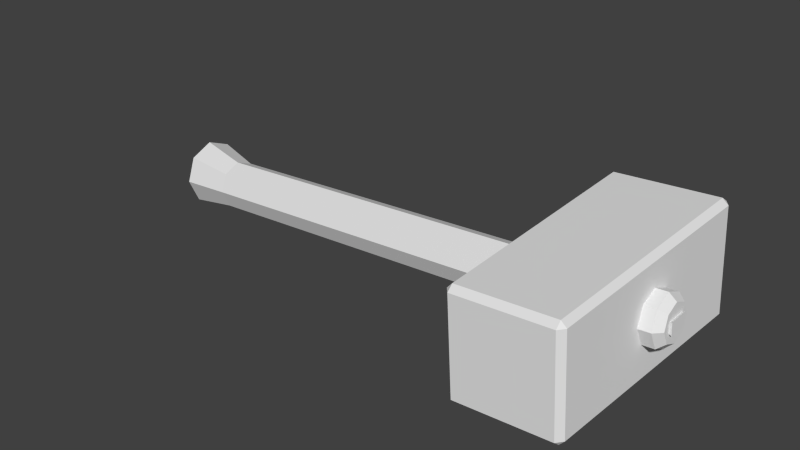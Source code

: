 # Source: Hammer_MPI01.blend  (saved by Blender 2.79.0; exported with 4.5.12 LTS)
import bpy
from mathutils import Matrix  # noqa: F401  (used for matrix-valued properties, if any)

bpy.ops.wm.read_factory_settings(use_empty=True)
scene = bpy.context.scene
scene.name = 'Scene'

# ---- collections
col_collection_1 = bpy.data.collections.new('Collection 1'); scene.collection.children.link(col_collection_1)

# ---- materials (node trees are filled in below, after node groups)
mat_axe = bpy.data.materials.new('axe')
mat_axe.alpha_threshold = 0.0
mat_axe.use_transparent_shadow = False
mat_axe.roughness = 0.5
mat_axe.specular_intensity = 0.0
mat_axe.line_color = (0.0, 0.0, 0.0, 1.0)

# ---- material node trees

# ---- world
world_world = bpy.data.worlds.new('World'); scene.world = world_world
world_world.color = (0.05088, 0.05088, 0.05088)
world_world.use_sun_shadow = False
world_world.sun_shadow_jitter_overblur = 0.0
world_world.cycles.sampling_method = 'NONE'
world_world.cycles.sample_map_resolution = 256

# ---- meshes
me_cylinder_011 = bpy.data.meshes.new('Cylinder.011')
me_cylinder_011.from_pydata([(0.01226, -0.04395, 0.003709), (0.01421, -0.04395, 0.001978), (0.0141, -0.04612, 0.003818), (0.01213, -0.04612, 0.03695), (0.01202, -0.04395, 0.03879), (0.01028, -0.04395, 0.03684), (0.01032, 0.04131, 0.04046), (0.01044, 0.04421, 0.03844), (0.008423, 0.04131, 0.03832), (0.01261, 0.04421, 0.002133), (0.01273, 0.04131, 0.0001159), (0.01059, 0.04131, 0.002013), (0.04723, -0.04612, 0.005798), (0.04734, -0.04395, 0.003958), (0.04907, -0.04395, 0.005908), (0.04525, -0.04612, 0.03893), (0.04709, -0.04395, 0.03904), (0.04514, -0.04395, 0.04077), (0.04663, 0.04131, 0.04263), (0.04877, 0.04131, 0.04073), (0.04675, 0.04421, 0.04061), (0.04892, 0.04421, 0.004303), (0.05094, 0.04131, 0.004423), (0.04904, 0.04131, 0.002285), (0.05224, -0.004477, 0.02309), (0.05224, 0.003065, 0.02309), (0.05656, -0.004477, 0.02122), (0.05631, -0.004477, 0.02547), (0.05631, 0.003065, 0.02547), (0.05656, 0.003065, 0.02122), (0.04284, 0.01609, 0.02553), (0.01666, 0.01609, 0.02396), (-0.1362, 0.002253, 0.02358), (0.05252, -0.0006801, 0.03187), (-0.136, 0.01057, 0.02014), (0.05267, 0.00553, 0.0293), (-0.1355, 0.01402, 0.01183), (0.05304, 0.008102, 0.0231), (-0.135, 0.01057, 0.003531), (0.05342, 0.00553, 0.0169), (-0.1348, 0.002253, 9.119e-05), (0.05357, -0.0006801, 0.01433), (-0.135, -0.006065, 0.003531), (0.05342, -0.00689, 0.0169), (-0.1355, -0.009511, 0.01183), (0.05304, -0.009463, 0.0231), (-0.136, -0.006065, 0.02014), (0.05267, -0.00689, 0.0293), (-0.118, -0.0006802, 0.02153), (-0.1179, 0.005425, 0.019), (-0.1175, 0.007953, 0.01291), (-0.1172, 0.005425, 0.006814), (-0.117, -0.0006802, 0.004289), (-0.1172, -0.006785, 0.006814), (-0.1175, -0.009314, 0.01291), (-0.1179, -0.006785, 0.019), (-0.1395, -0.00243, 0.01629), (-0.1392, -0.00437, 0.01161), (-0.1389, -0.00243, 0.006937), (-0.1388, 0.002253, 0.005001), (-0.139, -0.0006803, 0.01163), (-0.1389, 0.006936, 0.006937), (-0.1392, 0.008876, 0.01161), (-0.1395, 0.006936, 0.01629), (-0.1396, 0.002253, 0.01822), (0.05521, -0.0006801, 0.02973), (0.05532, 0.003909, 0.02783), (0.05559, 0.00581, 0.02325), (0.05587, 0.003909, 0.01867), (0.05598, -0.0006801, 0.01677), (0.05587, -0.005269, 0.01867), (0.05559, -0.00717, 0.02325), (0.05532, -0.005269, 0.02783), (0.05559, -0.0006801, 0.02325)], [], [(0, 5, 8, 11), (20, 21, 9, 7), (22, 19, 16, 14), (17, 18, 6, 4), (23, 13, 1, 10), (0, 1, 2), (3, 4, 5), (6, 7, 8), (9, 10, 11), (12, 13, 14), (15, 16, 17), (18, 19, 20), (21, 22, 23), (1, 13, 12, 2), (14, 16, 15, 12), (17, 4, 3, 15), (5, 0, 2, 3), (16, 19, 18, 17), (20, 7, 6, 18), (8, 5, 4, 6), (19, 22, 21, 20), (23, 10, 9, 21), (11, 8, 7, 9), (22, 14, 13, 23), (0, 11, 10, 1), (12, 15, 3, 2), (29, 28, 27, 26), (26, 27, 24), (27, 28, 25, 24), (28, 29, 25), (29, 26, 24, 25), (48, 33, 35, 49), (49, 35, 37, 50), (50, 37, 39, 51), (51, 39, 41, 52), (52, 41, 43, 53), (53, 43, 45, 54), (55, 47, 33, 48), (54, 45, 47, 55), (32, 48, 49, 34), (34, 49, 50, 36), (36, 50, 51, 38), (38, 51, 52, 40), (40, 52, 53, 42), (42, 53, 54, 44), (48, 32, 46, 55), (44, 54, 55, 46), (34, 36, 62, 63), (36, 38, 61, 62), (38, 40, 59, 61), (42, 44, 57, 58), (44, 46, 56, 57), (46, 32, 64, 56), (40, 42, 58, 59), (32, 34, 63, 64), (58, 57, 60), (56, 64, 60), (59, 58, 60), (61, 59, 60), (63, 62, 60), (57, 56, 60), (62, 61, 60), (64, 63, 60), (41, 39, 68, 69), (33, 47, 72, 65), (35, 33, 65, 66), (39, 37, 67, 68), (47, 45, 71, 72), (37, 35, 66, 67), (45, 43, 70, 71), (43, 41, 69, 70), (69, 68, 73), (71, 70, 73), (66, 65, 73), (65, 72, 73), (68, 67, 73), (70, 69, 73), (72, 71, 73), (67, 66, 73)])
_uv = me_cylinder_011.uv_layers.new(name='UVMap')
_uv.uv.foreach_set('vector', [0.9632, 0.9831, 0.8485, 0.9831, 0.8436, 0.7218, 0.9681, 0.7218, 0.5677, 0.9735, 0.366, 0.9735, 0.366, 0.7718, 0.5677, 0.7718, 0.8434, 0.7218, 0.9679, 0.7218, 0.963, 0.9831, 0.8483, 0.9831, 0.9468, 0.6905, 0.4859, 0.6991, 0.4859, 0.5025, 0.9468, 0.5111, 0.4857, 0.6993, 0.9467, 0.6907, 0.9467, 0.5113, 0.4857, 0.5027, 0.7949, 0.7727, 0.8104, 0.7827, 0.7949, 0.7827, 0.6149, 0.7827, 0.5999, 0.7827, 0.6149, 0.7727, 0.5857, 0.771, 0.567, 0.771, 0.567, 0.7598, 0.3653, 0.771, 0.3461, 0.771, 0.3653, 0.7598, 0.7949, 0.9626, 0.8104, 0.9626, 0.7949, 0.9726, 0.6149, 0.9626, 0.6149, 0.9726, 0.5999, 0.9626, 0.5857, 0.9727, 0.567, 0.9839, 0.567, 0.9727, 0.3653, 0.9727, 0.3653, 0.9839, 0.3461, 0.9727, 0.8104, 0.7827, 0.8104, 0.9626, 0.7949, 0.9626, 0.7949, 0.7827, 0.7949, 0.9726, 0.6149, 0.9726, 0.6149, 0.9626, 0.7949, 0.9626, 0.5999, 0.9626, 0.5999, 0.7827, 0.6149, 0.7827, 0.6149, 0.9626, 0.6149, 0.7727, 0.7949, 0.7727, 0.7949, 0.7827, 0.6149, 0.7827, 0.963, 0.9831, 0.9679, 0.7218, 0.9876, 0.7218, 0.9822, 0.9831, 0.567, 0.9727, 0.567, 0.771, 0.5857, 0.771, 0.5857, 0.9727, 0.8436, 0.7218, 0.8485, 0.9831, 0.8298, 0.9836, 0.8244, 0.7223, 0.567, 0.9839, 0.3653, 0.9839, 0.3653, 0.9727, 0.567, 0.9727, 0.3461, 0.9727, 0.3461, 0.771, 0.3653, 0.771, 0.3653, 0.9727, 0.3653, 0.7598, 0.567, 0.7598, 0.567, 0.771, 0.3653, 0.771, 0.8434, 0.7218, 0.8483, 0.9831, 0.8296, 0.9836, 0.8242, 0.7223, 0.9632, 0.9831, 0.9681, 0.7218, 0.9878, 0.7218, 0.9823, 0.9831, 0.7949, 0.9626, 0.6149, 0.9626, 0.6149, 0.7827, 0.7949, 0.7827, 0.4183, 0.3701, 0.4183, 0.3833, 0.3897, 0.3833, 0.3897, 0.3701, 0.3917, 0.3326, 0.4036, 0.3091, 0.4155, 0.3326, 0.3897, 0.3833, 0.4183, 0.3833, 0.4183, 0.4166, 0.3897, 0.4166, 0.4156, 0.3326, 0.3917, 0.3326, 0.4036, 0.3091, 0.4183, 0.3701, 0.3897, 0.3701, 0.3897, 0.3362, 0.4183, 0.3362, 0.1827, 0.1202, 0.1805, 0.9893, 0.1437, 0.9894, 0.1447, 0.1207, 0.1447, 0.1207, 0.1437, 0.9894, 0.1069, 0.9898, 0.1067, 0.1218, 0.1067, 0.1218, 0.1069, 0.9898, 0.07004, 0.9904, 0.0689, 0.1237, 0.0689, 0.1237, 0.07004, 0.9904, 0.03322, 0.9912, 0.03125, 0.1262, 0.3342, 0.1255, 0.3286, 0.9912, 0.291, 0.9905, 0.2966, 0.1231, 0.2966, 0.1231, 0.291, 0.9905, 0.2542, 0.9899, 0.2587, 0.1214, 0.2208, 0.1205, 0.2174, 0.9895, 0.1805, 0.9893, 0.1827, 0.1202, 0.2587, 0.1214, 0.2542, 0.9899, 0.2174, 0.9895, 0.2208, 0.1205, 0.1833, 0.00935, 0.1827, 0.1202, 0.1447, 0.1207, 0.1404, 0.00978, 0.1404, 0.00978, 0.1447, 0.1207, 0.1067, 0.1218, 0.09737, 0.01148, 0.09737, 0.01148, 0.1067, 0.1218, 0.0689, 0.1237, 0.05439, 0.01449, 0.05439, 0.01449, 0.0689, 0.1237, 0.03125, 0.1262, 0.01058, 0.01904, 0.3548, 0.02023, 0.3342, 0.1255, 0.2966, 0.1231, 0.312, 0.01558, 0.312, 0.01558, 0.2966, 0.1231, 0.2587, 0.1214, 0.2692, 0.01224, 0.1827, 0.1202, 0.1833, 0.00935, 0.2263, 0.01017, 0.2208, 0.1205, 0.2692, 0.01224, 0.2587, 0.1214, 0.2208, 0.1205, 0.2263, 0.01017, 0.4496, 0.4655, 0.4509, 0.5033, 0.4239, 0.493, 0.4221, 0.4781, 0.4509, 0.5033, 0.4249, 0.5313, 0.4129, 0.5031, 0.4239, 0.493, 0.4249, 0.5313, 0.3858, 0.5319, 0.3987, 0.5047, 0.4129, 0.5031, 0.359, 0.505, 0.359, 0.4683, 0.3855, 0.4793, 0.387, 0.495, 0.359, 0.4683, 0.3845, 0.4413, 0.3968, 0.4688, 0.3855, 0.4793, 0.3845, 0.4413, 0.4219, 0.44, 0.4118, 0.4671, 0.3968, 0.4688, 0.3858, 0.5319, 0.359, 0.505, 0.387, 0.495, 0.3987, 0.5047, 0.4219, 0.44, 0.4496, 0.4655, 0.4221, 0.4781, 0.4118, 0.4671, 0.387, 0.495, 0.3855, 0.4793, 0.4048, 0.486, 0.3968, 0.4688, 0.4118, 0.4671, 0.4048, 0.486, 0.3987, 0.5047, 0.387, 0.495, 0.4048, 0.486, 0.4129, 0.5031, 0.3987, 0.5047, 0.4048, 0.486, 0.4221, 0.4781, 0.4239, 0.493, 0.4048, 0.486, 0.3855, 0.4793, 0.3968, 0.4688, 0.4048, 0.486, 0.4239, 0.493, 0.4129, 0.5031, 0.4048, 0.486, 0.4118, 0.4671, 0.4221, 0.4781, 0.4048, 0.486, 0.4206, 0.5412, 0.4461, 0.5626, 0.426, 0.5718, 0.4141, 0.5588, 0.3882, 0.6214, 0.366, 0.5967, 0.3847, 0.5911, 0.3982, 0.6027, 0.4238, 0.6227, 0.3882, 0.6214, 0.3982, 0.6027, 0.415, 0.6011, 0.4461, 0.5626, 0.4462, 0.5963, 0.4281, 0.5894, 0.426, 0.5718, 0.366, 0.5967, 0.367, 0.5657, 0.3832, 0.5727, 0.3847, 0.5911, 0.4462, 0.5963, 0.4238, 0.6227, 0.415, 0.6011, 0.4281, 0.5894, 0.367, 0.5657, 0.3879, 0.5412, 0.3965, 0.5608, 0.3832, 0.5727, 0.3879, 0.5412, 0.4206, 0.5412, 0.4141, 0.5588, 0.3965, 0.5608, 0.4141, 0.5588, 0.426, 0.5718, 0.4057, 0.5809, 0.3832, 0.5727, 0.3965, 0.5608, 0.4057, 0.5809, 0.415, 0.6011, 0.3982, 0.6027, 0.4057, 0.5809, 0.3982, 0.6027, 0.3847, 0.5911, 0.4057, 0.5809, 0.426, 0.5718, 0.4281, 0.5894, 0.4057, 0.5809, 0.3965, 0.5608, 0.4141, 0.5588, 0.4057, 0.5809, 0.3847, 0.5911, 0.3832, 0.5727, 0.4057, 0.5809, 0.4281, 0.5894, 0.415, 0.6011, 0.4057, 0.5809])
me_cylinder_011.materials.append(mat_axe)
me_cylinder_011.use_remesh_preserve_volume = False
me_cylinder_011.use_remesh_preserve_attributes = False
me_cylinder_011.use_mirror_vertex_groups = False
me_cylinder_011.update()

# ---- objects
ob_hammer = bpy.data.objects.new('hammer', me_cylinder_011)

# ---- transforms, parenting, visibility, modifiers, constraints
ob_hammer.location = (0.0, 0.0, 0.0)
ob_hammer.lineart.crease_threshold = 0.0

# ---- collection membership
col_collection_1.objects.link(ob_hammer)

# ---- scene / render settings (as saved in the file)
scene.frame_start = 1; scene.frame_end = 250; scene.frame_set(1)
scene.render.engine = 'BLENDER_EEVEE_NEXT'
scene.render.resolution_percentage = 50
scene.render.dither_intensity = 0.0
scene.render.film_transparent = True
scene.cycles.use_denoising = False
scene.cycles.samples = 10
scene.cycles.sampling_pattern = 'TABULATED_SOBOL'
scene.cycles.light_sampling_threshold = 0.0
scene.cycles.use_adaptive_sampling = False
scene.cycles.use_light_tree = False
scene.cycles.blur_glossy = 0.0
scene.cycles.volume_bounces = 1
scene.cycles.pixel_filter_type = 'GAUSSIAN'
scene.cycles.sample_clamp_indirect = 0.0
scene.view_settings.view_transform = 'Standard'
bpy.context.view_layer.update()

# ---- added for rendering (the .blend has no active camera and no usable light): camera, sun
cam_auto = bpy.data.cameras.new('AutoCamera')
cam_auto.lens = 50.0
cam_auto.sensor_width = 36.0
cam_auto.clip_end = 1000.0
ob_auto_camera = bpy.data.objects.new('AutoCamera', cam_auto)
scene.collection.objects.link(ob_auto_camera)
ob_auto_camera.location = (0.162133, -0.245339, 0.184282)
ob_auto_camera.rotation_euler = (1.09748, -7.21219e-08, 0.694738)
scene.camera = ob_auto_camera
light_auto_sun = bpy.data.lights.new('AutoSun', 'SUN')
light_auto_sun.energy = 3.0
light_auto_sun.angle = 0.0523599
ob_auto_sun = bpy.data.objects.new('AutoSun', light_auto_sun)
scene.collection.objects.link(ob_auto_sun)
ob_auto_sun.rotation_euler = (0.872665, 0.174533, 0.523599)
bpy.context.view_layer.update()
